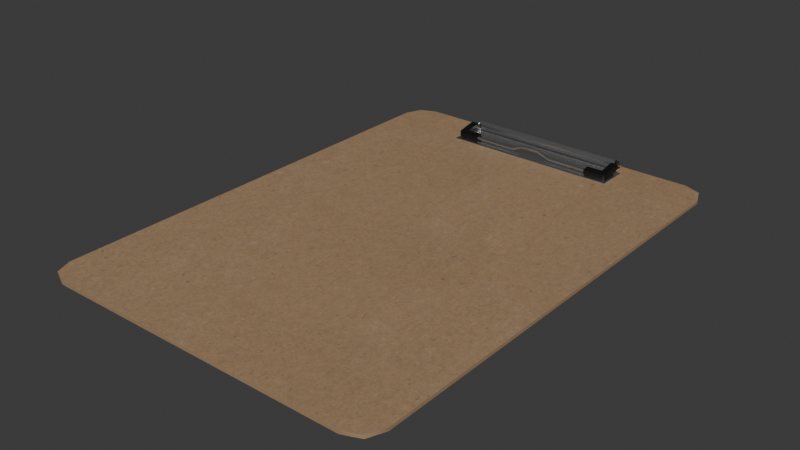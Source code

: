 # Source: clipboard.blend  (saved by Blender 4.3.34; exported with 4.5.12 LTS)
import bpy
from mathutils import Matrix  # noqa: F401  (used for matrix-valued properties, if any)

bpy.ops.wm.read_factory_settings(use_empty=True)
scene = bpy.context.scene
scene.name = 'Scene'

# ---- collections
col_collection = bpy.data.collections.new('Collection'); scene.collection.children.link(col_collection)

# ---- images (referenced by path relative to the original .blend; pixels are not part of the script)
import os
ASSET_DIR = os.environ.get("B2B_ASSET_DIR", "")  # directory of the original .blend (textures are referenced by path, not embedded)
HERE = os.path.dirname(os.path.abspath(__file__))  # packed textures are extracted next to this script under _unpacked/

def load_image(name, relpath, width, height, colorspace="sRGB"):
    """Load a texture the original file referenced (path relative to the .blend, or extracted next to this script)."""
    p = next((c for c in (os.path.join(HERE, relpath), os.path.join(ASSET_DIR, relpath)) if relpath and os.path.exists(c)), "")
    if p:
        img = bpy.data.images.load(p, check_existing=True)
        img.name = name
    else:  # same state as the original file: an image datablock whose file is absent (Cycles renders it pink)
        img = bpy.data.images.new(name, width, height)
        img.source = "FILE"
        img.filepath = "//" + (relpath or name)
    img.colorspace_settings.name = colorspace
    return img
img_clipboard_t = load_image('Clipboard_t', '_unpacked/Clipboard_t.2408ba21.png', 1024, 1024, 'sRGB')
img_clipboard_m = load_image('Clipboard_m', '_unpacked/Clipboard_m.752cde2f.png', 1024, 1024, 'Non-Color')
img_clipboard_r = load_image('Clipboard_r', '_unpacked/Clipboard_r.d8c46534.png', 1024, 1024, 'Non-Color')
img_clipboard_n = load_image('Clipboard_n', '_unpacked/Clipboard_n.1d8030d2.png', 1024, 1024, 'Non-Color')

# ---- materials (node trees are filled in below, after node groups)
mat_clipboard = bpy.data.materials.new('Clipboard')

# ---- material node trees
mat_clipboard.use_nodes = True; mat_clipboard.node_tree.nodes.clear()
_N = mat_clipboard.node_tree.nodes; _L = mat_clipboard.node_tree.links
n0 = _N.new('ShaderNodeBsdfPrincipled'); n0.name = 'Principled BSDF'; n0.location = (10, 300)
n1 = _N.new('ShaderNodeOutputMaterial'); n1.name = 'Material Output'; n1.location = (300, 300)
n2 = _N.new('ShaderNodeTexImage'); n2.name = 'Image Texture'; n2.location = (-505, 628)
n2.image = img_clipboard_t
n3 = _N.new('ShaderNodeMapping'); n3.name = 'Mapping'; n3.location = (-698, 260)
n4 = _N.new('ShaderNodeTexCoord'); n4.name = 'Texture Coordinate'; n4.location = (-878, 260)
n5 = _N.new('ShaderNodeTexImage'); n5.name = 'Image Texture.001'; n5.location = (-505, 332)
n5.image = img_clipboard_m
n6 = _N.new('ShaderNodeTexImage'); n6.name = 'Image Texture.002'; n6.location = (-507, 40)
n6.image = img_clipboard_r
n7 = _N.new('ShaderNodeTexImage'); n7.name = 'Image Texture.003'; n7.location = (-507, -249)
n7.image = img_clipboard_n
n8 = _N.new('ShaderNodeNormalMap'); n8.name = 'Normal Map'; n8.location = (-180, -26)
_L.new(n0.outputs[0], n1.inputs[0])
_L.new(n2.outputs[0], n0.inputs[0])
_L.new(n3.outputs[0], n2.inputs[0])
_L.new(n4.outputs[2], n3.inputs[0])
_L.new(n5.outputs[0], n0.inputs[1])
_L.new(n3.outputs[0], n5.inputs[0])
_L.new(n3.outputs[0], n6.inputs[0])
_L.new(n6.outputs[0], n0.inputs[2])
_L.new(n3.outputs[0], n7.inputs[0])
_L.new(n8.outputs[0], n0.inputs[5])
_L.new(n7.outputs[0], n8.inputs[1])
n1.is_active_output = True

# ---- world
world_world = bpy.data.worlds.new('World'); scene.world = world_world
world_world.use_nodes = True; world_world.node_tree.nodes.clear()
_N = world_world.node_tree.nodes; _L = world_world.node_tree.links
n0 = _N.new('ShaderNodeOutputWorld'); n0.name = 'World Output'; n0.location = (300, 300)
n1 = _N.new('ShaderNodeBackground'); n1.name = 'Background'; n1.location = (10, 300)
n1.inputs[0].default_value = (0.05088, 0.05088, 0.05088, 1.0)
_L.new(n1.outputs[0], n0.inputs[0])
n0.is_active_output = True
world_world.color = (0.05088, 0.05088, 0.05088)
world_world.sun_shadow_jitter_overblur = 0.0

# ---- meshes
me_cube = bpy.data.meshes.new('Cube')
me_cube.from_pydata([(0.0975, 0.1425, -0.001), (0.0975, -0.1425, -0.001), (-0.0975, 0.1425, -0.001), (-0.0975, -0.1425, -0.001), (0.0975, -0.1425, 0.001), (-0.0975, -0.1425, 0.001), (0.0975, 0.1425, 0.001), (-0.0975, 0.1425, 0.001), (0.1125, 0.1425, 0.001), (0.0975, 0.1575, 0.001), (0.1081, 0.1531, 0.001), (0.0975, 0.1575, -0.001), (0.1125, 0.1425, -0.001), (0.1081, 0.1531, -0.001), (0.0975, -0.1575, 0.001), (0.1125, -0.1425, 0.001), (0.1081, -0.1531, 0.001), (0.1125, -0.1425, -0.001), (0.0975, -0.1575, -0.001), (0.1081, -0.1531, -0.001), (-0.0975, 0.1575, 0.001), (-0.1125, 0.1425, 0.001), (-0.1081, 0.1531, 0.001), (-0.1125, 0.1425, -0.001), (-0.0975, 0.1575, -0.001), (-0.1081, 0.1531, -0.001), (-0.1125, -0.1425, 0.001), (-0.0975, -0.1575, 0.001), (-0.1081, -0.1531, 0.001), (-0.0975, -0.1575, -0.001), (-0.1125, -0.1425, -0.001), (-0.1081, -0.1531, -0.001), (-0.0522, 0.1546, 0.00534), (0.0522, 0.1546, 0.00534), (0.0522, 0.1474, 0.00174), (-0.0522, 0.1474, 0.00174), (0.0522, 0.1546, 0.001), (-0.0522, 0.1546, 0.001), (-0.0522, 0.1474, 0.00534), (0.0522, 0.1474, 0.00534), (-0.0522, 0.1485, 0.007886), (0.0522, 0.1485, 0.007886), (-0.0522, 0.151, 0.00894), (0.0522, 0.151, 0.00894), (-0.0522, 0.1536, 0.007886), (0.0522, 0.1536, 0.007886), (-0.0522, 0.1277, 0.001), (0.05724, 0.1277, 0.001), (0.0522, 0.1277, 0.001), (0.0522, 0.1284, 0.00174), (-0.0522, 0.1284, 0.00174), (0.0565, 0.1474, 0.00174), (0.05724, 0.1474, 0.001), (-0.05724, 0.1474, 0.001), (-0.0565, 0.1474, 0.00174), (0.0565, 0.1284, 0.00174), (-0.05724, 0.1277, 0.001), (-0.0565, 0.1284, 0.00174), (0.0558, 0.152, 0.005128), (0.0553, 0.1513, 0.004388), (0.0543, 0.1504, 0.0046), (0.0538, 0.1501, 0.005552), (0.0543, 0.1507, 0.006293), (0.0553, 0.1517, 0.00608), (0.0553, 0.145, 0.007102), (0.0558, 0.1452, 0.006249), (0.0543, 0.1454, 0.005397), (0.0553, 0.1454, 0.005397), (0.0543, 0.145, 0.007102), (0.0538, 0.1452, 0.006249), (0.0543, 0.1459, 0.007264), (0.0543, 0.1463, 0.00556), (0.0553, 0.1459, 0.007264), (0.0538, 0.1461, 0.006412), (0.0553, 0.1463, 0.00556), (0.0558, 0.1461, 0.006412), (0.04098, 0.1324, 0.003057), (0.04098, 0.1314, 0.002879), (0.05148, 0.1455, 0.004596), (0.05148, 0.1449, 0.007903), (0.04098, 0.1311, 0.004584), (0.04098, 0.1321, 0.004762), (0.05628, 0.1455, 0.004596), (0.05628, 0.1449, 0.007903), (0.04098, 0.1348, 0.002664), (0.04098, 0.1342, 0.00597), (0.04098, 0.1295, 0.005116), (0.04098, 0.1301, 0.001809), (0.05148, 0.1348, 0.002664), (0.04098, 0.1308, 0.003642), (0.05148, 0.1342, 0.00597), (0.04098, 0.1328, 0.003998), (0.05431, 0.1301, 0.001809), (0.05628, 0.132, 0.002159), (0.05628, 0.1314, 0.005465), (0.05431, 0.1295, 0.005116), (0.01383, 0.1328, 0.003998), (0.01383, 0.1321, 0.004762), (0.01383, 0.1314, 0.002879), (0.01383, 0.1324, 0.003057), (0.01383, 0.1311, 0.004584), (0.01383, 0.1308, 0.003642), (0.005696, 0.1321, 0.007541), (0.005696, 0.1315, 0.008304), (0.005696, 0.1308, 0.006422), (0.005696, 0.1318, 0.0066), (0.005696, 0.1305, 0.008126), (0.005696, 0.1301, 0.007185), (-0.0558, 0.152, 0.005128), (-0.0553, 0.1513, 0.004388), (-0.0543, 0.1504, 0.0046), (-0.0538, 0.1501, 0.005552), (-0.0543, 0.1507, 0.006293), (-0.0553, 0.1517, 0.00608), (-0.0553, 0.145, 0.007102), (-0.0558, 0.1452, 0.006249), (-0.0543, 0.1454, 0.005397), (-0.0553, 0.1454, 0.005397), (-0.0543, 0.145, 0.007102), (-0.0538, 0.1452, 0.006249), (-0.0543, 0.1459, 0.007264), (-0.0543, 0.1463, 0.00556), (-0.0553, 0.1459, 0.007264), (-0.0538, 0.1461, 0.006412), (-0.0553, 0.1463, 0.00556), (-0.0558, 0.1461, 0.006412), (-0.04098, 0.1324, 0.003057), (-0.04098, 0.1314, 0.002879), (-0.05148, 0.1455, 0.004596), (-0.05148, 0.1449, 0.007903), (-0.04098, 0.1311, 0.004584), (-0.04098, 0.1321, 0.004762), (-0.05628, 0.1455, 0.004596), (-0.05628, 0.1449, 0.007903), (-0.04098, 0.1348, 0.002664), (-0.04098, 0.1342, 0.00597), (-0.04098, 0.1295, 0.005116), (-0.04098, 0.1301, 0.001809), (-0.05148, 0.1348, 0.002664), (-0.04098, 0.1308, 0.003642), (-0.05148, 0.1342, 0.00597), (-0.04098, 0.1328, 0.003998), (-0.05431, 0.1301, 0.001809), (-0.05628, 0.132, 0.002159), (-0.05628, 0.1314, 0.005465), (-0.05431, 0.1295, 0.005116), (-0.01383, 0.1328, 0.003998), (-0.01383, 0.1321, 0.004762), (-0.01383, 0.1314, 0.002879), (-0.01383, 0.1324, 0.003057), (-0.01383, 0.1311, 0.004584), (-0.01383, 0.1308, 0.003642), (-0.005696, 0.1321, 0.007541), (-0.005696, 0.1315, 0.008304), (-0.005696, 0.1308, 0.006422), (-0.005696, 0.1318, 0.0066), (-0.005696, 0.1305, 0.008126), (-0.005696, 0.1301, 0.007185), (0.04098, 0.152, 0.005128), (-0.04098, 0.152, 0.005128), (-0.04098, 0.1513, 0.004388), (0.04098, 0.1513, 0.004388), (-0.04098, 0.1504, 0.0046), (0.04098, 0.1504, 0.0046), (-0.04098, 0.1501, 0.005552), (0.04098, 0.1501, 0.005552), (-0.04098, 0.1507, 0.006293), (0.04098, 0.1507, 0.006293), (-0.04098, 0.1517, 0.00608), (0.04098, 0.1517, 0.00608)], [], [(1, 17, 19, 18), (30, 26, 21, 23), (8, 10, 9, 6), (18, 14, 27, 29), (7, 20, 22, 21), (12, 8, 15, 17), (8, 12, 13, 10), (10, 13, 11, 9), (29, 27, 28, 31), (31, 28, 26, 30), (14, 18, 19, 16), (16, 19, 17, 15), (20, 24, 25, 22), (22, 25, 23, 21), (24, 20, 9, 11), (6, 9, 20, 7), (5, 7, 21, 26), (15, 8, 6, 4), (4, 6, 7, 5), (27, 5, 26, 28), (14, 4, 5, 27), (16, 15, 4, 14), (0, 11, 13, 12), (23, 25, 24, 2), (30, 3, 29, 31), (30, 23, 2, 3), (1, 0, 12, 17), (3, 1, 18, 29), (3, 2, 0, 1), (2, 24, 11, 0), (32, 33, 36, 37), (39, 38, 35, 34), (38, 39, 41, 40), (40, 41, 43, 42), (42, 43, 45, 44), (44, 45, 33, 32), (34, 49, 55, 51), (50, 35, 54, 57), (34, 35, 50, 49), (49, 50, 46, 48), (47, 52, 51, 55), (53, 56, 57, 54), (56, 46, 50, 57), (48, 47, 55, 49), (160, 109, 108, 159), (162, 110, 109, 160), (164, 111, 110, 162), (166, 112, 111, 164), (168, 113, 112, 166), (157, 107, 106, 156), (156, 106, 103, 153), (155, 105, 104, 154), (159, 108, 113, 168), (152, 102, 105, 155), (154, 104, 107, 157), (73, 71, 66, 69), (71, 74, 67, 66), (72, 70, 68, 64), (75, 72, 64, 65), (70, 73, 69, 68), (62, 61, 73, 70), (60, 59, 74, 71), (59, 58, 75, 74), (63, 62, 70, 72), (61, 60, 71, 73), (58, 63, 72, 75), (88, 92, 87, 84), (78, 79, 83, 82), (92, 95, 86, 87), (83, 79, 90, 94), (88, 90, 79, 78), (95, 90, 85, 86), (87, 86, 85, 84), (90, 88, 84, 85), (82, 83, 94, 93), (95, 92, 93, 94), (88, 93, 92), (94, 90, 95), (78, 82, 93, 88), (76, 77, 98, 99), (80, 81, 97, 100), (89, 80, 100, 101), (81, 91, 96, 97), (77, 89, 101, 98), (91, 76, 99, 96), (99, 98, 104, 105), (100, 97, 103, 106), (101, 100, 106, 107), (97, 96, 102, 103), (98, 101, 107, 104), (96, 99, 105, 102), (74, 75, 65, 67), (123, 119, 116, 121), (121, 116, 117, 124), (122, 114, 118, 120), (125, 115, 114, 122), (120, 118, 119, 123), (112, 120, 123, 111), (110, 121, 124, 109), (109, 124, 125, 108), (113, 122, 120, 112), (111, 123, 121, 110), (108, 125, 122, 113), (138, 134, 137, 142), (128, 132, 133, 129), (142, 137, 136, 145), (133, 144, 140, 129), (138, 128, 129, 140), (145, 136, 135, 140), (137, 134, 135, 136), (140, 135, 134, 138), (132, 143, 144, 133), (145, 144, 143, 142), (138, 142, 143), (144, 145, 140), (128, 138, 143, 132), (126, 149, 148, 127), (130, 150, 147, 131), (139, 151, 150, 130), (131, 147, 146, 141), (127, 148, 151, 139), (141, 146, 149, 126), (149, 155, 154, 148), (150, 156, 153, 147), (151, 157, 156, 150), (147, 153, 152, 146), (148, 154, 157, 151), (146, 152, 155, 149), (124, 117, 115, 125), (153, 103, 102, 152), (58, 158, 169, 63), (63, 169, 167, 62), (62, 167, 165, 61), (61, 165, 163, 60), (60, 163, 161, 59), (59, 161, 158, 58)])
me_cube.polygons.foreach_set('use_smooth', [True] * 136)
_k = set([(8, 10), (8, 15), (9, 10), (9, 20), (11, 13), (11, 24), (12, 13), (12, 17), (14, 16), (14, 27), (15, 16), (17, 19), (18, 19), (18, 29), (20, 22), (21, 22), (21, 26), (23, 25), (23, 30), (24, 25), (26, 28), (27, 28), (29, 31), (30, 31), (78, 79), (78, 82), (78, 88), (79, 83), (79, 90), (82, 83), (82, 93), (83, 94), (84, 85), (84, 87), (84, 88), (85, 86), (85, 90), (86, 87), (86, 95), (87, 92), (92, 93), (94, 95), (128, 129), (128, 132), (128, 138), (129, 133), (129, 140), (132, 133), (132, 143), (133, 144), (134, 135), (134, 137), (134, 138), (135, 136), (135, 140), (136, 137), (136, 145), (137, 142), (142, 143), (144, 145)])
me_cube.attributes.new('sharp_edge', 'BOOLEAN', 'EDGE').data.foreach_set('value', [ (min(e.vertices), max(e.vertices)) in _k for e in me_cube.edges])
_uv = me_cube.uv_layers.new(name='UVMap.001')
_uv.uv.foreach_set('vector', [0.1049, 0.07642, 0.0688, 0.07642, 0.07936, 0.05093, 0.1049, 0.04037, 0.9499, 0.04889, 0.9543, 0.04889, 0.9543, 0.6716, 0.9499, 0.6716, 0.0688, 0.07642, 0.07936, 0.05093, 0.1049, 0.04037, 0.1049, 0.07642, 0.9645, 0.4749, 0.9601, 0.4749, 0.9601, 0.04889, 0.9645, 0.04889, 0.5735, 0.07642, 0.5735, 0.04037, 0.599, 0.05093, 0.6096, 0.07642, 0.9594, 0.6716, 0.955, 0.6716, 0.955, 0.04889, 0.9594, 0.04889, 0.955, 0.6716, 0.9594, 0.6716, 0.9594, 0.6967, 0.955, 0.6967, 0.9645, 0.977, 0.9601, 0.977, 0.9601, 0.9519, 0.9645, 0.9519, 0.9645, 0.04889, 0.9601, 0.04889, 0.9601, 0.02381, 0.9645, 0.02381, 0.9499, 0.02381, 0.9543, 0.02381, 0.9543, 0.04889, 0.9499, 0.04889, 0.9601, 0.4749, 0.9645, 0.4749, 0.9645, 0.5, 0.9601, 0.5, 0.955, 0.02381, 0.9594, 0.02381, 0.9594, 0.04889, 0.955, 0.04889, 0.9645, 0.5258, 0.9601, 0.5258, 0.9601, 0.5008, 0.9645, 0.5008, 0.9543, 0.6967, 0.9499, 0.6967, 0.9499, 0.6716, 0.9543, 0.6716, 0.9601, 0.5258, 0.9645, 0.5258, 0.9645, 0.9519, 0.9601, 0.9519, 0.1049, 0.07642, 0.1049, 0.04037, 0.5735, 0.04037, 0.5735, 0.07642, 0.5735, 0.7614, 0.5735, 0.07642, 0.6096, 0.07642, 0.6096, 0.7614, 0.0688, 0.7614, 0.0688, 0.07642, 0.1049, 0.07642, 0.1049, 0.7614, 0.1049, 0.7614, 0.1049, 0.07642, 0.5735, 0.07642, 0.5735, 0.7614, 0.5735, 0.7974, 0.5735, 0.7614, 0.6096, 0.7614, 0.599, 0.7869, 0.1049, 0.7974, 0.1049, 0.7614, 0.5735, 0.7614, 0.5735, 0.7974, 0.07936, 0.7869, 0.0688, 0.7614, 0.1049, 0.7614, 0.1049, 0.7974, 0.1049, 0.7614, 0.1049, 0.7974, 0.07936, 0.7869, 0.0688, 0.7614, 0.6096, 0.7614, 0.599, 0.7869, 0.5735, 0.7974, 0.5735, 0.7614, 0.6096, 0.07642, 0.5735, 0.07642, 0.5735, 0.04037, 0.599, 0.05093, 0.6096, 0.07642, 0.6096, 0.7614, 0.5735, 0.7614, 0.5735, 0.07642, 0.1049, 0.07642, 0.1049, 0.7614, 0.0688, 0.7614, 0.0688, 0.07642, 0.5735, 0.07642, 0.1049, 0.07642, 0.1049, 0.04037, 0.5735, 0.04037, 0.5735, 0.07642, 0.5735, 0.7614, 0.1049, 0.7614, 0.1049, 0.07642, 0.5735, 0.7614, 0.5735, 0.7974, 0.1049, 0.7974, 0.1049, 0.7614, 0.7535, 0.4533, 0.7535, 0.9136, 0.7343, 0.9136, 0.7343, 0.4533, 0.8021, 0.9136, 0.8021, 0.4533, 0.818, 0.4533, 0.818, 0.9136, 0.8021, 0.4533, 0.8021, 0.9136, 0.7899, 0.9136, 0.7899, 0.4533, 0.7899, 0.4533, 0.7899, 0.9136, 0.7778, 0.9136, 0.7778, 0.4533, 0.7778, 0.4533, 0.7778, 0.9136, 0.7656, 0.9136, 0.7656, 0.4533, 0.7656, 0.4533, 0.7656, 0.9136, 0.7535, 0.9136, 0.7535, 0.4533, 0.818, 0.9136, 0.8993, 0.9107, 0.898, 0.9286, 0.8187, 0.9321, 0.9, 0.4562, 0.818, 0.4533, 0.8189, 0.4338, 0.8987, 0.4385, 0.818, 0.9136, 0.818, 0.4533, 0.9, 0.4562, 0.8993, 0.9107, 0.8993, 0.9107, 0.9, 0.4562, 0.9046, 0.456, 0.9039, 0.9109, 0.902, 0.9327, 0.8189, 0.9368, 0.8187, 0.9321, 0.898, 0.9286, 0.8192, 0.4291, 0.9027, 0.4344, 0.8987, 0.4385, 0.8189, 0.4338, 0.9027, 0.4344, 0.9046, 0.456, 0.9, 0.4562, 0.8987, 0.4385, 0.9039, 0.9109, 0.902, 0.9327, 0.898, 0.9286, 0.8993, 0.9107, 0.5634, 0.85, 0.5592, 0.9143, 0.5551, 0.9148, 0.5584, 0.8497, 0.5672, 0.8501, 0.5644, 0.9138, 0.5592, 0.9143, 0.5634, 0.85, 0.5704, 0.8502, 0.5704, 0.9134, 0.5644, 0.9138, 0.5672, 0.8501, 0.5736, 0.8501, 0.5764, 0.9137, 0.5704, 0.9134, 0.5704, 0.8502, 0.5775, 0.85, 0.5817, 0.9143, 0.5764, 0.9137, 0.5736, 0.8501, 0.6876, 0.8958, 0.6877, 0.8472, 0.692, 0.848, 0.6918, 0.895, 0.6918, 0.895, 0.692, 0.848, 0.6964, 0.848, 0.6961, 0.895, 0.6791, 0.8967, 0.679, 0.8462, 0.6834, 0.8463, 0.6835, 0.8967, 0.5824, 0.8497, 0.5857, 0.9148, 0.5817, 0.9143, 0.5775, 0.85, 0.6747, 0.8959, 0.6748, 0.847, 0.679, 0.8462, 0.6791, 0.8967, 0.6835, 0.8967, 0.6834, 0.8463, 0.6877, 0.8472, 0.6876, 0.8958, 0.6023, 0.9326, 0.605, 0.9322, 0.605, 0.9347, 0.6027, 0.935, 0.605, 0.9322, 0.6082, 0.9326, 0.6074, 0.9352, 0.605, 0.9347, 0.5973, 0.9337, 0.5999, 0.9333, 0.6004, 0.9356, 0.5976, 0.9363, 0.594, 0.9339, 0.5973, 0.9337, 0.5976, 0.9363, 0.5945, 0.9368, 0.5999, 0.9333, 0.6023, 0.9326, 0.6027, 0.935, 0.6004, 0.9356, 0.5965, 0.9136, 0.6025, 0.9134, 0.6023, 0.9326, 0.5999, 0.9333, 0.6085, 0.9137, 0.6138, 0.9142, 0.6082, 0.9326, 0.605, 0.9322, 0.6138, 0.9142, 0.6179, 0.9147, 0.6111, 0.9341, 0.6082, 0.9326, 0.5913, 0.9142, 0.5965, 0.9136, 0.5999, 0.9333, 0.5973, 0.9337, 0.6025, 0.9134, 0.6085, 0.9137, 0.605, 0.9322, 0.6023, 0.9326, 0.5872, 0.9147, 0.5913, 0.9142, 0.5973, 0.9337, 0.594, 0.9339, 0.3711, 0.8893, 0.3587, 0.8684, 0.417, 0.8684, 0.417, 0.8893, 0.7167, 0.8893, 0.702, 0.8893, 0.702, 0.8684, 0.7167, 0.8684, 0.7167, 0.7964, 0.702, 0.7964, 0.702, 0.7381, 0.7167, 0.7381, 0.2818, 0.8684, 0.3028, 0.8684, 0.3028, 0.9158, 0.2818, 0.9282, 0.7167, 0.9368, 0.702, 0.9368, 0.702, 0.8893, 0.7167, 0.8893, 0.2904, 0.9368, 0.3028, 0.9158, 0.3487, 0.9158, 0.3487, 0.9368, 0.7167, 0.7381, 0.702, 0.7381, 0.702, 0.7171, 0.7167, 0.7171, 0.702, 0.6713, 0.7167, 0.6713, 0.7167, 0.7171, 0.702, 0.7171, 0.7167, 0.8684, 0.702, 0.8684, 0.702, 0.8085, 0.7167, 0.8085, 0.702, 0.7964, 0.7167, 0.7964, 0.7167, 0.8085, 0.702, 0.8085, 0.3711, 0.8893, 0.3501, 0.8769, 0.3587, 0.8684, 0.2818, 0.9282, 0.3028, 0.9158, 0.2904, 0.9368, 0.3711, 0.9368, 0.3501, 0.9368, 0.3501, 0.8769, 0.3711, 0.8893, 0.6412, 0.9368, 0.6368, 0.9368, 0.6368, 0.8181, 0.6412, 0.8181, 0.6281, 0.9368, 0.6237, 0.9368, 0.6237, 0.8181, 0.6281, 0.8181, 0.6324, 0.9368, 0.6281, 0.9368, 0.6281, 0.8181, 0.6324, 0.8181, 0.6237, 0.9368, 0.6193, 0.9368, 0.6193, 0.8181, 0.6237, 0.8181, 0.6368, 0.9368, 0.6324, 0.9368, 0.6324, 0.8181, 0.6368, 0.8181, 0.6455, 0.9368, 0.6412, 0.9368, 0.6412, 0.8181, 0.6455, 0.8181, 0.6794, 0.8062, 0.6836, 0.8062, 0.6834, 0.8463, 0.679, 0.8462, 0.6917, 0.8091, 0.6964, 0.8091, 0.6964, 0.848, 0.692, 0.848, 0.6875, 0.8076, 0.6917, 0.8091, 0.692, 0.848, 0.6877, 0.8472, 0.6964, 0.8091, 0.7006, 0.8076, 0.7005, 0.8472, 0.6964, 0.848, 0.6836, 0.8062, 0.6875, 0.8076, 0.6877, 0.8472, 0.6834, 0.8463, 0.6754, 0.8076, 0.6794, 0.8062, 0.679, 0.8462, 0.6748, 0.847, 0.6082, 0.9326, 0.6111, 0.9341, 0.6101, 0.9364, 0.6074, 0.9352, 0.5707, 0.9327, 0.5703, 0.935, 0.5681, 0.9348, 0.568, 0.9322, 0.568, 0.9322, 0.5681, 0.9348, 0.5656, 0.9354, 0.5648, 0.9327, 0.5757, 0.9337, 0.5753, 0.9363, 0.5726, 0.9356, 0.5731, 0.9334, 0.5789, 0.934, 0.5784, 0.9368, 0.5753, 0.9363, 0.5757, 0.9337, 0.5731, 0.9334, 0.5726, 0.9356, 0.5703, 0.935, 0.5707, 0.9327, 0.5764, 0.9137, 0.5731, 0.9334, 0.5707, 0.9327, 0.5704, 0.9134, 0.5644, 0.9138, 0.568, 0.9322, 0.5648, 0.9327, 0.5592, 0.9143, 0.5592, 0.9143, 0.5648, 0.9327, 0.5618, 0.9343, 0.5551, 0.9148, 0.5817, 0.9143, 0.5757, 0.9337, 0.5731, 0.9334, 0.5764, 0.9137, 0.5704, 0.9134, 0.5707, 0.9327, 0.568, 0.9322, 0.5644, 0.9138, 0.5857, 0.9148, 0.5789, 0.934, 0.5757, 0.9337, 0.5817, 0.9143, 0.5077, 0.9158, 0.5536, 0.9158, 0.5536, 0.9368, 0.4953, 0.9368, 0.7329, 0.7187, 0.7329, 0.7397, 0.7182, 0.7397, 0.7182, 0.7187, 0.7329, 0.8117, 0.7329, 0.8699, 0.7182, 0.8699, 0.7182, 0.8117, 0.4184, 0.9368, 0.4184, 0.8769, 0.4394, 0.8893, 0.4394, 0.9368, 0.7329, 0.6713, 0.7329, 0.7187, 0.7182, 0.7187, 0.7182, 0.6713, 0.427, 0.8684, 0.4853, 0.8684, 0.4853, 0.8893, 0.4394, 0.8893, 0.7329, 0.8699, 0.7329, 0.8909, 0.7182, 0.8909, 0.7182, 0.8699, 0.7182, 0.9368, 0.7182, 0.8909, 0.7329, 0.8909, 0.7329, 0.9368, 0.7329, 0.7397, 0.7329, 0.7996, 0.7182, 0.7996, 0.7182, 0.7397, 0.7182, 0.8117, 0.7182, 0.7996, 0.7329, 0.7996, 0.7329, 0.8117, 0.5077, 0.9158, 0.4953, 0.9368, 0.4868, 0.9282, 0.4184, 0.8769, 0.427, 0.8684, 0.4394, 0.8893, 0.5077, 0.8684, 0.5077, 0.9158, 0.4868, 0.9282, 0.4868, 0.8684, 0.6689, 0.8181, 0.6689, 0.9368, 0.6645, 0.9368, 0.6645, 0.8181, 0.6558, 0.8181, 0.6558, 0.9368, 0.6514, 0.9368, 0.6514, 0.8181, 0.6601, 0.8181, 0.6601, 0.9368, 0.6558, 0.9368, 0.6558, 0.8181, 0.6514, 0.8181, 0.6514, 0.9368, 0.647, 0.9368, 0.647, 0.8181, 0.6645, 0.8181, 0.6645, 0.9368, 0.6601, 0.9368, 0.6601, 0.8181, 0.6732, 0.8181, 0.6732, 0.9368, 0.6689, 0.9368, 0.6689, 0.8181, 0.6794, 0.9368, 0.6791, 0.8967, 0.6835, 0.8967, 0.6836, 0.9368, 0.6917, 0.9338, 0.6918, 0.895, 0.6961, 0.895, 0.6964, 0.9338, 0.6875, 0.9353, 0.6876, 0.8958, 0.6918, 0.895, 0.6917, 0.9338, 0.6964, 0.9338, 0.6961, 0.895, 0.7004, 0.8958, 0.7006, 0.9354, 0.6836, 0.9368, 0.6835, 0.8967, 0.6876, 0.8958, 0.6875, 0.9353, 0.6754, 0.9354, 0.6747, 0.8959, 0.6791, 0.8967, 0.6794, 0.9368, 0.5648, 0.9327, 0.5656, 0.9354, 0.563, 0.9365, 0.5618, 0.9343, 0.6961, 0.895, 0.6964, 0.848, 0.7005, 0.8472, 0.7004, 0.8958, 0.5872, 0.9147, 0.5906, 0.8496, 0.5955, 0.8499, 0.5913, 0.9142, 0.5913, 0.9142, 0.5955, 0.8499, 0.5993, 0.8501, 0.5965, 0.9136, 0.5965, 0.9136, 0.5993, 0.8501, 0.6025, 0.8501, 0.6025, 0.9134, 0.6025, 0.9134, 0.6025, 0.8501, 0.6057, 0.8501, 0.6085, 0.9137, 0.6085, 0.9137, 0.6057, 0.8501, 0.6096, 0.8499, 0.6138, 0.9142, 0.6138, 0.9142, 0.6096, 0.8499, 0.6145, 0.8496, 0.6179, 0.9147])
me_cube.materials.append(mat_clipboard)
me_cube.use_mirror_vertex_groups = False
me_cube.update()

# ---- objects
ob_clipboard = bpy.data.objects.new('Clipboard', me_cube)

# ---- transforms, parenting, visibility, modifiers, constraints
ob_clipboard.location = (0.0, 0.0, 0.0)
ob_clipboard.lock_rotations_4d = False
ob_clipboard.empty_display_type = 'ARROWS'
ob_clipboard.lineart.crease_threshold = 0.0
_m = ob_clipboard.modifiers.new('WeightedNormal', 'WEIGHTED_NORMAL')
_m.keep_sharp = True

# ---- collection membership
col_collection.objects.link(ob_clipboard)

# ---- scene / render settings (as saved in the file)
scene.frame_start = 1; scene.frame_end = 250; scene.frame_set(1)
scene.render.engine = 'BLENDER_EEVEE_NEXT'
bpy.context.view_layer.update()

# ---- added for rendering (the .blend has no active camera and no usable light): camera, sun
cam_auto = bpy.data.cameras.new('AutoCamera')
cam_auto.lens = 50.0
cam_auto.sensor_width = 36.0
cam_auto.clip_end = 1000.0
ob_auto_camera = bpy.data.objects.new('AutoCamera', cam_auto)
scene.collection.objects.link(ob_auto_camera)
ob_auto_camera.location = (0.358277, -0.429932, 0.290592)
ob_auto_camera.rotation_euler = (1.09748, -7.21219e-08, 0.694738)
scene.camera = ob_auto_camera
light_auto_sun = bpy.data.lights.new('AutoSun', 'SUN')
light_auto_sun.energy = 3.0
light_auto_sun.angle = 0.0523599
ob_auto_sun = bpy.data.objects.new('AutoSun', light_auto_sun)
scene.collection.objects.link(ob_auto_sun)
ob_auto_sun.rotation_euler = (0.872665, 0.174533, 0.523599)
bpy.context.view_layer.update()
